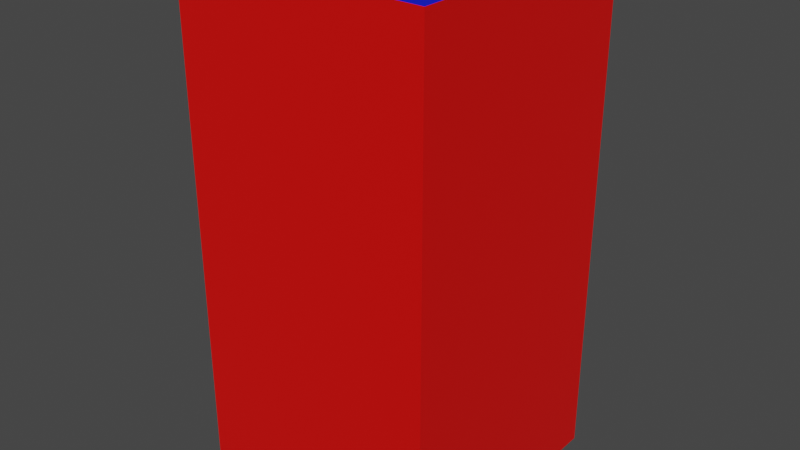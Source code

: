# Source: Models.blend  (saved by Blender 3.5.10; exported with 4.5.12 LTS)
import bpy
from mathutils import Matrix  # noqa: F401  (used for matrix-valued properties, if any)

bpy.ops.wm.read_factory_settings(use_empty=True)
scene = bpy.context.scene
scene.name = 'Scene'

# ---- collections
col_collection = bpy.data.collections.new('Collection'); scene.collection.children.link(col_collection)

# ---- materials (node trees are filled in below, after node groups)
mat_wall_side = bpy.data.materials.new('Wall_Side')
mat_wall_side.alpha_threshold = 0.0
mat_wall_side.use_transparent_shadow = False
mat_wall_side.roughness = 0.5
mat_wall_side.line_color = (0.0, 0.0, 0.0, 1.0)
mat_wall_up = bpy.data.materials.new('Wall_Up')
mat_wall_up.use_transparent_shadow = False

# ---- material node trees
mat_wall_side.use_nodes = True; mat_wall_side.node_tree.nodes.clear()
_N = mat_wall_side.node_tree.nodes; _L = mat_wall_side.node_tree.links
n0 = _N.new('ShaderNodeOutputMaterial'); n0.name = 'Material Output'; n0.location = (300, 300)
n1 = _N.new('ShaderNodeBsdfPrincipled'); n1.name = 'Principled BSDF'; n1.location = (10, 300)
n1.distribution = 'GGX'
n1.subsurface_method = 'RANDOM_WALK_SKIN'
n1.inputs[0].default_value = (0.8, 0.001395, 0.0, 1.0)
n1.inputs[3].default_value = 1.45
n1.inputs[27].default_value = (0.0, 0.0, 0.0, 1.0)
n1.inputs[28].default_value = 1.0
_L.new(n1.outputs[0], n0.inputs[0])
n0.is_active_output = True
mat_wall_up.use_nodes = True; mat_wall_up.node_tree.nodes.clear()
_N = mat_wall_up.node_tree.nodes; _L = mat_wall_up.node_tree.links
n0 = _N.new('ShaderNodeBsdfPrincipled'); n0.name = 'Principled BSDF'; n0.location = (10, 300)
n0.distribution = 'GGX'
n0.subsurface_method = 'RANDOM_WALK_SKIN'
n0.inputs[0].default_value = (0.0, 0.00767, 0.8, 1.0)
n0.inputs[3].default_value = 1.45
n0.inputs[27].default_value = (0.0, 0.0, 0.0, 1.0)
n0.inputs[28].default_value = 1.0
n1 = _N.new('ShaderNodeOutputMaterial'); n1.name = 'Material Output'; n1.location = (300, 300)
_L.new(n0.outputs[0], n1.inputs[0])
n1.is_active_output = True

# ---- world
world_world = bpy.data.worlds.new('World'); scene.world = world_world
world_world.use_nodes = True; world_world.node_tree.nodes.clear()
_N = world_world.node_tree.nodes; _L = world_world.node_tree.links
n0 = _N.new('ShaderNodeOutputWorld'); n0.name = 'World Output'; n0.location = (300, 300)
n1 = _N.new('ShaderNodeBackground'); n1.name = 'Background'; n1.location = (10, 300)
n1.inputs[0].default_value = (0.05088, 0.05088, 0.05088, 1.0)
_L.new(n1.outputs[0], n0.inputs[0])
n0.is_active_output = True
world_world.color = (0.05088, 0.05088, 0.05088)
world_world.use_sun_shadow = False
world_world.sun_shadow_jitter_overblur = 0.0

# ---- meshes
me_cube = bpy.data.meshes.new('Cube')
me_cube.from_pydata([(1.0, 1.0, 4.0), (1.0, 1.0, 0.0), (1.0, -1.0, 4.0), (1.0, -1.0, 0.0), (-1.0, 1.0, 4.0), (-1.0, 1.0, 0.0), (-1.0, -1.0, 4.0), (-1.0, -1.0, 0.0), (1.0, 1.0, 2.0), (-1.0, -1.0, 2.0), (1.0, -1.0, 2.0), (-1.0, 1.0, 2.0)], [], [(0, 4, 6, 2), (10, 2, 6, 9), (9, 6, 4, 11), (8, 0, 2, 10), (11, 4, 0, 8), (5, 11, 8, 1), (1, 8, 10, 3), (7, 9, 11, 5), (3, 10, 9, 7)])
me_cube.polygons.foreach_set('material_index', [1, 0, 0, 0, 0, 0, 0, 0, 0])
_uv = me_cube.uv_layers.new(name='UVMap')
_uv.uv.foreach_set('vector', [9.995e-05, 9.995e-05, 0.9999, 9.995e-05, 0.9999, 0.9999, 9.995e-05, 0.9999, 9.997e-05, 0.9999, 0.0001001, 9.988e-05, 0.9999, 9.988e-05, 0.9999, 0.9999, 0.9999, 9.988e-05, 0.9999, 0.9999, 0.0001, 0.9999, 0.0001001, 9.988e-05, 9.997e-05, 0.9999, 0.0001001, 9.988e-05, 0.9999, 9.988e-05, 0.9999, 0.9999, 0.9999, 9.988e-05, 0.9999, 0.9999, 0.0001, 0.9999, 0.0001001, 9.988e-05, 0.9999, 0.9999, 0.0001, 0.9999, 0.0001, 0.0001, 0.9999, 0.0001, 0.0001, 0.9999, 0.0001001, 0.0001, 0.9999, 0.0001001, 0.9999, 0.9999, 0.9999, 0.9999, 0.0001, 0.9999, 0.0001, 0.0001, 0.9999, 0.0001, 0.0001, 0.9999, 0.0001001, 0.0001, 0.9999, 0.0001001, 0.9999, 0.9999])
me_cube.materials.append(mat_wall_side)
me_cube.materials.append(mat_wall_up)
me_cube.use_mirror_vertex_groups = False
me_cube.update()

# ---- objects
ob_cube = bpy.data.objects.new('Cube', me_cube)

# ---- transforms, parenting, visibility, modifiers, constraints
ob_cube.location = (0.0, 0.0, 0.0)
ob_cube.lock_rotations_4d = False
ob_cube.empty_display_type = 'ARROWS'
ob_cube.lineart.crease_threshold = 0.0

# ---- collection membership
col_collection.objects.link(ob_cube)

# ---- scene / render settings (as saved in the file)
scene.frame_start = 1; scene.frame_end = 250; scene.frame_set(1)
scene.render.engine = 'BLENDER_EEVEE_NEXT'
scene.cycles.sampling_pattern = 'TABULATED_SOBOL'
scene.view_settings.view_transform = 'Filmic'
bpy.context.view_layer.update()

# ---- added for rendering (the .blend has no active camera and no usable light): camera, sun
cam_auto = bpy.data.cameras.new('AutoCamera')
cam_auto.lens = 50.0
cam_auto.sensor_width = 36.0
cam_auto.clip_end = 1000.0
ob_auto_camera = bpy.data.objects.new('AutoCamera', cam_auto)
scene.collection.objects.link(ob_auto_camera)
ob_auto_camera.location = (4.53266, -5.43919, 5.62613)
ob_auto_camera.rotation_euler = (1.09748, -7.21219e-08, 0.694738)
scene.camera = ob_auto_camera
light_auto_sun = bpy.data.lights.new('AutoSun', 'SUN')
light_auto_sun.energy = 3.0
light_auto_sun.angle = 0.0523599
ob_auto_sun = bpy.data.objects.new('AutoSun', light_auto_sun)
scene.collection.objects.link(ob_auto_sun)
ob_auto_sun.rotation_euler = (0.872665, 0.174533, 0.523599)
bpy.context.view_layer.update()
